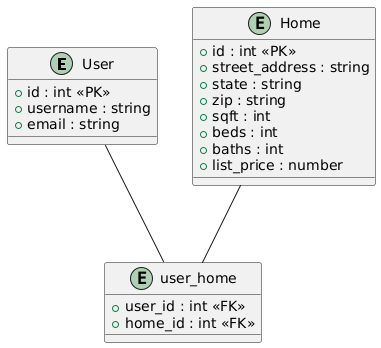

The diagram above was rendered by PlantUML. Its source (embedded in the PNG):
@startuml
entity "User" {
    + id : int <<PK>>
    + username : string
    + email : string
}

entity "Home" {
    + id : int <<PK>>
    + street_address : string
    + state : string
    + zip : string
    + sqft : int
    + beds : int
    + baths : int
    + list_price : number
}

entity "user_home" {
    + user_id : int <<FK>>
    + home_id : int <<FK>>
}

User -- "user_home" : ""
Home -- "user_home" : ""
@enduml